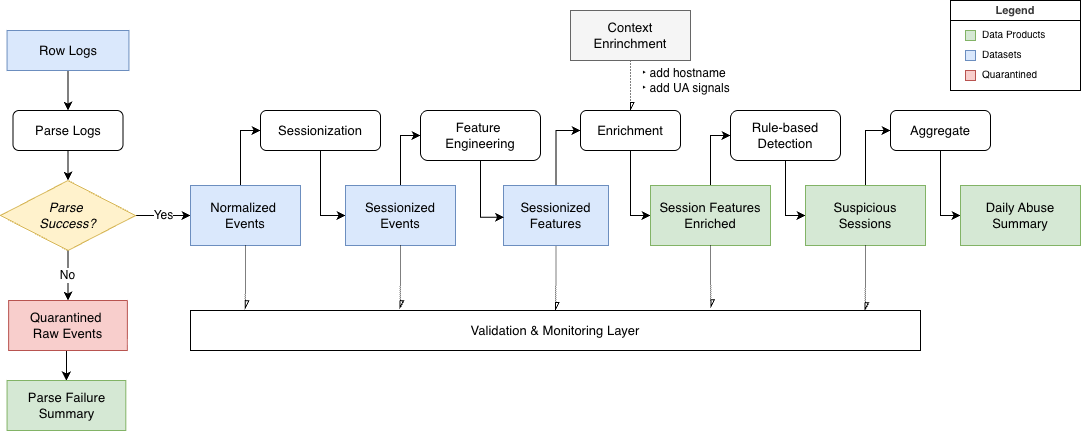

The diagram above was exported from draw.io. Its source (the exported page's mxGraphModel, read from the mxfile embedded in the PNG):
<mxGraphModel dx="1664" dy="895" grid="1" gridSize="10" guides="1" tooltips="1" connect="1" arrows="1" fold="1" page="1" pageScale="1" pageWidth="1400" pageHeight="850" math="0" shadow="0">
  <root>
    <mxCell id="EaysKhdKk98lRer-fW1I-0" />
    <mxCell id="EaysKhdKk98lRer-fW1I-1" parent="EaysKhdKk98lRer-fW1I-0" />
    <mxCell id="Rc9zYK8QX7VnSON6_yZz-55" edge="1" parent="EaysKhdKk98lRer-fW1I-1" source="EaysKhdKk98lRer-fW1I-3" style="edgeStyle=orthogonalEdgeStyle;rounded=0;orthogonalLoop=1;jettySize=auto;html=1;exitX=0.5;exitY=1;exitDx=0;exitDy=0;entryX=0.5;entryY=0;entryDx=0;entryDy=0;" target="EaysKhdKk98lRer-fW1I-8">
      <mxGeometry relative="1" as="geometry" />
    </mxCell>
    <mxCell id="EaysKhdKk98lRer-fW1I-3" parent="EaysKhdKk98lRer-fW1I-1" style="rounded=1;whiteSpace=wrap;html=1;fontSize=13;" value="Parse Logs" vertex="1">
      <mxGeometry height="40" width="110" x="52.50000000000001" y="310" as="geometry" />
    </mxCell>
    <mxCell id="Rc9zYK8QX7VnSON6_yZz-8" edge="1" parent="EaysKhdKk98lRer-fW1I-1" source="EaysKhdKk98lRer-fW1I-5" style="edgeStyle=orthogonalEdgeStyle;rounded=0;orthogonalLoop=1;jettySize=auto;html=1;exitX=0.5;exitY=1;exitDx=0;exitDy=0;entryX=0.5;entryY=0;entryDx=0;entryDy=0;" target="EaysKhdKk98lRer-fW1I-3">
      <mxGeometry relative="1" as="geometry" />
    </mxCell>
    <mxCell id="EaysKhdKk98lRer-fW1I-5" parent="EaysKhdKk98lRer-fW1I-1" style="rounded=0;whiteSpace=wrap;html=1;fillColor=#dae8fc;strokeColor=#6c8ebf;fontSize=13;" value="Row Logs" vertex="1">
      <mxGeometry height="40" width="121.87" x="46.56" y="230" as="geometry" />
    </mxCell>
    <mxCell id="Rc9zYK8QX7VnSON6_yZz-10" edge="1" parent="EaysKhdKk98lRer-fW1I-1" source="EaysKhdKk98lRer-fW1I-8" style="edgeStyle=orthogonalEdgeStyle;rounded=0;orthogonalLoop=1;jettySize=auto;html=1;exitX=1;exitY=0.5;exitDx=0;exitDy=0;entryX=0;entryY=0.5;entryDx=0;entryDy=0;fontSize=12;" target="EaysKhdKk98lRer-fW1I-11" value="Yes">
      <mxGeometry relative="1" as="geometry" />
    </mxCell>
    <mxCell id="Rc9zYK8QX7VnSON6_yZz-11" edge="1" parent="EaysKhdKk98lRer-fW1I-1" source="EaysKhdKk98lRer-fW1I-8" style="edgeStyle=orthogonalEdgeStyle;rounded=0;orthogonalLoop=1;jettySize=auto;html=1;exitX=0.5;exitY=1;exitDx=0;exitDy=0;entryX=0.5;entryY=0;entryDx=0;entryDy=0;fontSize=12;" target="EaysKhdKk98lRer-fW1I-9" value="No">
      <mxGeometry relative="1" as="geometry" />
    </mxCell>
    <mxCell id="EaysKhdKk98lRer-fW1I-8" parent="EaysKhdKk98lRer-fW1I-1" style="rhombus;whiteSpace=wrap;html=1;fillColor=#fff2cc;strokeColor=#d6b656;fontSize=13;fontStyle=2" value="Parse&amp;nbsp;&lt;div&gt;Success?&lt;/div&gt;" vertex="1">
      <mxGeometry height="70" width="135" x="40" y="380" as="geometry" />
    </mxCell>
    <mxCell id="Rc9zYK8QX7VnSON6_yZz-44" edge="1" parent="EaysKhdKk98lRer-fW1I-1" source="EaysKhdKk98lRer-fW1I-9" style="edgeStyle=orthogonalEdgeStyle;rounded=0;orthogonalLoop=1;jettySize=auto;html=1;exitX=0.5;exitY=1;exitDx=0;exitDy=0;entryX=0.5;entryY=0;entryDx=0;entryDy=0;" target="Rc9zYK8QX7VnSON6_yZz-43">
      <mxGeometry relative="1" as="geometry" />
    </mxCell>
    <mxCell id="EaysKhdKk98lRer-fW1I-9" parent="EaysKhdKk98lRer-fW1I-1" style="rounded=0;whiteSpace=wrap;html=1;fillColor=#f8cecc;strokeColor=#b85450;fontSize=13;" value="Quarantined&amp;nbsp;&lt;div&gt;Raw Events&lt;/div&gt;" vertex="1">
      <mxGeometry height="50" width="118.75" x="48.11999999999999" y="500" as="geometry" />
    </mxCell>
    <mxCell id="Rc9zYK8QX7VnSON6_yZz-56" edge="1" parent="EaysKhdKk98lRer-fW1I-1" source="EaysKhdKk98lRer-fW1I-11" style="edgeStyle=orthogonalEdgeStyle;rounded=0;orthogonalLoop=1;jettySize=auto;html=1;exitX=0.5;exitY=0;exitDx=0;exitDy=0;entryX=0;entryY=0.5;entryDx=0;entryDy=0;" target="EaysKhdKk98lRer-fW1I-13">
      <mxGeometry relative="1" as="geometry">
        <Array as="points">
          <mxPoint x="280" y="385" />
          <mxPoint x="280" y="330" />
        </Array>
      </mxGeometry>
    </mxCell>
    <mxCell id="EaysKhdKk98lRer-fW1I-11" parent="EaysKhdKk98lRer-fW1I-1" style="rounded=0;whiteSpace=wrap;html=1;fillColor=#dae8fc;strokeColor=#6c8ebf;fontSize=13;" value="Normalized&amp;nbsp;&lt;div&gt;Events&lt;/div&gt;" vertex="1">
      <mxGeometry height="60" width="110" x="230" y="385" as="geometry" />
    </mxCell>
    <mxCell id="Rc9zYK8QX7VnSON6_yZz-25" edge="1" parent="EaysKhdKk98lRer-fW1I-1" source="EaysKhdKk98lRer-fW1I-13" style="edgeStyle=orthogonalEdgeStyle;rounded=0;orthogonalLoop=1;jettySize=auto;html=1;exitX=0.5;exitY=1;exitDx=0;exitDy=0;entryX=0;entryY=0.5;entryDx=0;entryDy=0;" target="Rc9zYK8QX7VnSON6_yZz-22">
      <mxGeometry relative="1" as="geometry" />
    </mxCell>
    <mxCell id="EaysKhdKk98lRer-fW1I-13" parent="EaysKhdKk98lRer-fW1I-1" style="rounded=1;whiteSpace=wrap;html=1;fontSize=13;" value="Sessionization" vertex="1">
      <mxGeometry height="40" width="120" x="300" y="310" as="geometry" />
    </mxCell>
    <mxCell id="EaysKhdKk98lRer-fW1I-17" parent="EaysKhdKk98lRer-fW1I-1" style="rounded=1;whiteSpace=wrap;html=1;fontSize=13;" value="Feature&amp;nbsp;&lt;div&gt;Engineering&lt;/div&gt;" vertex="1">
      <mxGeometry height="50" width="120" x="460" y="310" as="geometry" />
    </mxCell>
    <mxCell id="Rc9zYK8QX7VnSON6_yZz-28" edge="1" parent="EaysKhdKk98lRer-fW1I-1" source="EaysKhdKk98lRer-fW1I-19" style="edgeStyle=orthogonalEdgeStyle;rounded=0;orthogonalLoop=1;jettySize=auto;html=1;exitX=0.5;exitY=0;exitDx=0;exitDy=0;entryX=0;entryY=0.5;entryDx=0;entryDy=0;" target="EaysKhdKk98lRer-fW1I-23">
      <mxGeometry relative="1" as="geometry" />
    </mxCell>
    <mxCell id="Rc9zYK8QX7VnSON6_yZz-39" edge="1" parent="EaysKhdKk98lRer-fW1I-1" source="EaysKhdKk98lRer-fW1I-19" style="edgeStyle=orthogonalEdgeStyle;rounded=0;orthogonalLoop=1;jettySize=auto;html=1;exitX=0.5;exitY=1;exitDx=0;exitDy=0;entryX=0.5;entryY=0;entryDx=0;entryDy=0;dashed=1;dashPattern=1 1;endArrow=async;endFill=0;" target="Rc9zYK8QX7VnSON6_yZz-5">
      <mxGeometry relative="1" as="geometry" />
    </mxCell>
    <mxCell id="EaysKhdKk98lRer-fW1I-19" parent="EaysKhdKk98lRer-fW1I-1" style="rounded=0;whiteSpace=wrap;html=1;fillColor=#dae8fc;strokeColor=#6c8ebf;fontSize=13;" value="Sessionized Features" vertex="1">
      <mxGeometry height="60" width="105" x="543" y="385" as="geometry" />
    </mxCell>
    <mxCell id="Rc9zYK8QX7VnSON6_yZz-34" edge="1" parent="EaysKhdKk98lRer-fW1I-1" source="EaysKhdKk98lRer-fW1I-21" style="edgeStyle=orthogonalEdgeStyle;rounded=0;orthogonalLoop=1;jettySize=auto;html=1;exitX=0.5;exitY=1;exitDx=0;exitDy=0;entryX=0.5;entryY=0;entryDx=0;entryDy=0;dashed=1;dashPattern=1 2;endArrow=async;endFill=0;" target="EaysKhdKk98lRer-fW1I-23">
      <mxGeometry relative="1" as="geometry" />
    </mxCell>
    <mxCell id="EaysKhdKk98lRer-fW1I-21" parent="EaysKhdKk98lRer-fW1I-1" style="rounded=0;whiteSpace=wrap;html=1;fillColor=#f5f5f5;fontColor=#000000;strokeColor=#666666;fontSize=13;" value="Context Enrinchment" vertex="1">
      <mxGeometry height="50" width="120" x="610" y="210" as="geometry" />
    </mxCell>
    <mxCell id="Rc9zYK8QX7VnSON6_yZz-29" edge="1" parent="EaysKhdKk98lRer-fW1I-1" source="EaysKhdKk98lRer-fW1I-23" style="edgeStyle=orthogonalEdgeStyle;rounded=0;orthogonalLoop=1;jettySize=auto;html=1;exitX=0.5;exitY=1;exitDx=0;exitDy=0;entryX=0;entryY=0.5;entryDx=0;entryDy=0;" target="EaysKhdKk98lRer-fW1I-25">
      <mxGeometry relative="1" as="geometry">
        <Array as="points">
          <mxPoint x="670" y="360" />
          <mxPoint x="670" y="415" />
        </Array>
      </mxGeometry>
    </mxCell>
    <mxCell id="EaysKhdKk98lRer-fW1I-23" parent="EaysKhdKk98lRer-fW1I-1" style="rounded=1;whiteSpace=wrap;html=1;fontSize=13;" value="Enrichment" vertex="1">
      <mxGeometry height="40" width="100" x="620" y="310" as="geometry" />
    </mxCell>
    <mxCell id="Rc9zYK8QX7VnSON6_yZz-30" edge="1" parent="EaysKhdKk98lRer-fW1I-1" source="EaysKhdKk98lRer-fW1I-25" style="edgeStyle=orthogonalEdgeStyle;rounded=0;orthogonalLoop=1;jettySize=auto;html=1;exitX=0.5;exitY=0;exitDx=0;exitDy=0;entryX=0;entryY=0.5;entryDx=0;entryDy=0;" target="EaysKhdKk98lRer-fW1I-28">
      <mxGeometry relative="1" as="geometry" />
    </mxCell>
    <mxCell id="EaysKhdKk98lRer-fW1I-25" parent="EaysKhdKk98lRer-fW1I-1" style="rounded=0;whiteSpace=wrap;html=1;fillColor=#d5e8d4;strokeColor=#82b366;fontSize=13;" value="Session Features Enriched" vertex="1">
      <mxGeometry height="60" width="120" x="690" y="385" as="geometry" />
    </mxCell>
    <mxCell id="Rc9zYK8QX7VnSON6_yZz-31" edge="1" parent="EaysKhdKk98lRer-fW1I-1" source="EaysKhdKk98lRer-fW1I-28" style="edgeStyle=orthogonalEdgeStyle;rounded=0;orthogonalLoop=1;jettySize=auto;html=1;exitX=0.5;exitY=1;exitDx=0;exitDy=0;entryX=0;entryY=0.5;entryDx=0;entryDy=0;" target="EaysKhdKk98lRer-fW1I-30">
      <mxGeometry relative="1" as="geometry" />
    </mxCell>
    <mxCell id="EaysKhdKk98lRer-fW1I-28" parent="EaysKhdKk98lRer-fW1I-1" style="rounded=1;whiteSpace=wrap;html=1;fontSize=13;" value="Rule-based Detection" vertex="1">
      <mxGeometry height="50" width="110" x="770" y="310" as="geometry" />
    </mxCell>
    <mxCell id="Rc9zYK8QX7VnSON6_yZz-32" edge="1" parent="EaysKhdKk98lRer-fW1I-1" source="EaysKhdKk98lRer-fW1I-30" style="edgeStyle=orthogonalEdgeStyle;rounded=0;orthogonalLoop=1;jettySize=auto;html=1;exitX=0.5;exitY=0;exitDx=0;exitDy=0;entryX=0;entryY=0.5;entryDx=0;entryDy=0;" target="EaysKhdKk98lRer-fW1I-32">
      <mxGeometry relative="1" as="geometry" />
    </mxCell>
    <mxCell id="EaysKhdKk98lRer-fW1I-30" parent="EaysKhdKk98lRer-fW1I-1" style="rounded=0;whiteSpace=wrap;html=1;fillColor=#d5e8d4;strokeColor=#82b366;fontSize=13;" value="Suspicious Sessions" vertex="1">
      <mxGeometry height="60" width="120" x="845" y="385" as="geometry" />
    </mxCell>
    <mxCell id="Rc9zYK8QX7VnSON6_yZz-33" edge="1" parent="EaysKhdKk98lRer-fW1I-1" source="EaysKhdKk98lRer-fW1I-32" style="edgeStyle=orthogonalEdgeStyle;rounded=0;orthogonalLoop=1;jettySize=auto;html=1;exitX=0.5;exitY=1;exitDx=0;exitDy=0;entryX=0;entryY=0.5;entryDx=0;entryDy=0;" target="EaysKhdKk98lRer-fW1I-33">
      <mxGeometry relative="1" as="geometry" />
    </mxCell>
    <mxCell id="EaysKhdKk98lRer-fW1I-32" parent="EaysKhdKk98lRer-fW1I-1" style="rounded=1;whiteSpace=wrap;html=1;fontSize=13;" value="Aggregate" vertex="1">
      <mxGeometry height="40" width="100" x="930" y="310" as="geometry" />
    </mxCell>
    <mxCell id="EaysKhdKk98lRer-fW1I-33" parent="EaysKhdKk98lRer-fW1I-1" style="rounded=0;whiteSpace=wrap;html=1;fillColor=#d5e8d4;strokeColor=#82b366;fontSize=13;" value="Daily Abuse Summary" vertex="1">
      <mxGeometry height="60" width="120" x="1000" y="385" as="geometry" />
    </mxCell>
    <mxCell id="Rc9zYK8QX7VnSON6_yZz-5" parent="EaysKhdKk98lRer-fW1I-1" style="rounded=0;whiteSpace=wrap;html=1;fontSize=13;fillColor=none;" value="Validation &amp;amp; Monitoring Layer" vertex="1">
      <mxGeometry height="40" width="730" x="230" y="510" as="geometry" />
    </mxCell>
    <mxCell id="Rc9zYK8QX7VnSON6_yZz-26" edge="1" parent="EaysKhdKk98lRer-fW1I-1" source="Rc9zYK8QX7VnSON6_yZz-22" style="edgeStyle=orthogonalEdgeStyle;rounded=0;orthogonalLoop=1;jettySize=auto;html=1;exitX=0.5;exitY=0;exitDx=0;exitDy=0;entryX=0;entryY=0.5;entryDx=0;entryDy=0;" target="EaysKhdKk98lRer-fW1I-17">
      <mxGeometry relative="1" as="geometry" />
    </mxCell>
    <mxCell id="Rc9zYK8QX7VnSON6_yZz-22" parent="EaysKhdKk98lRer-fW1I-1" style="rounded=0;whiteSpace=wrap;html=1;fillColor=#dae8fc;strokeColor=#6c8ebf;fontSize=13;" value="&lt;div&gt;Sessionized Events&lt;/div&gt;" vertex="1">
      <mxGeometry height="60" width="110" x="385" y="385" as="geometry" />
    </mxCell>
    <mxCell id="Rc9zYK8QX7VnSON6_yZz-27" edge="1" parent="EaysKhdKk98lRer-fW1I-1" source="EaysKhdKk98lRer-fW1I-17" style="edgeStyle=orthogonalEdgeStyle;rounded=0;orthogonalLoop=1;jettySize=auto;html=1;exitX=0.5;exitY=1;exitDx=0;exitDy=0;entryX=0.004;entryY=0.53;entryDx=0;entryDy=0;entryPerimeter=0;" target="EaysKhdKk98lRer-fW1I-19">
      <mxGeometry relative="1" as="geometry" />
    </mxCell>
    <mxCell id="Rc9zYK8QX7VnSON6_yZz-37" edge="1" parent="EaysKhdKk98lRer-fW1I-1" source="EaysKhdKk98lRer-fW1I-11" style="edgeStyle=orthogonalEdgeStyle;rounded=0;orthogonalLoop=1;jettySize=auto;html=1;exitX=0.5;exitY=1;exitDx=0;exitDy=0;entryX=0.075;entryY=-0.042;entryDx=0;entryDy=0;entryPerimeter=0;dashed=1;dashPattern=1 1;endArrow=async;endFill=0;" target="Rc9zYK8QX7VnSON6_yZz-5">
      <mxGeometry relative="1" as="geometry" />
    </mxCell>
    <mxCell id="Rc9zYK8QX7VnSON6_yZz-38" edge="1" parent="EaysKhdKk98lRer-fW1I-1" source="Rc9zYK8QX7VnSON6_yZz-22" style="edgeStyle=orthogonalEdgeStyle;rounded=0;orthogonalLoop=1;jettySize=auto;html=1;exitX=0.5;exitY=1;exitDx=0;exitDy=0;entryX=0.287;entryY=-0.042;entryDx=0;entryDy=0;entryPerimeter=0;dashed=1;dashPattern=1 1;endArrow=async;endFill=0;" target="Rc9zYK8QX7VnSON6_yZz-5">
      <mxGeometry relative="1" as="geometry" />
    </mxCell>
    <mxCell id="Rc9zYK8QX7VnSON6_yZz-40" edge="1" parent="EaysKhdKk98lRer-fW1I-1" source="EaysKhdKk98lRer-fW1I-25" style="edgeStyle=orthogonalEdgeStyle;rounded=0;orthogonalLoop=1;jettySize=auto;html=1;exitX=0.5;exitY=1;exitDx=0;exitDy=0;entryX=0.713;entryY=-0.065;entryDx=0;entryDy=0;entryPerimeter=0;dashed=1;dashPattern=1 1;endArrow=async;endFill=0;" target="Rc9zYK8QX7VnSON6_yZz-5">
      <mxGeometry relative="1" as="geometry" />
    </mxCell>
    <mxCell id="Rc9zYK8QX7VnSON6_yZz-41" edge="1" parent="EaysKhdKk98lRer-fW1I-1" source="EaysKhdKk98lRer-fW1I-30" style="edgeStyle=orthogonalEdgeStyle;rounded=0;orthogonalLoop=1;jettySize=auto;html=1;exitX=0.5;exitY=1;exitDx=0;exitDy=0;entryX=0.924;entryY=0.006;entryDx=0;entryDy=0;entryPerimeter=0;dashed=1;dashPattern=1 1;endArrow=async;endFill=0;" target="Rc9zYK8QX7VnSON6_yZz-5">
      <mxGeometry relative="1" as="geometry" />
    </mxCell>
    <mxCell id="Rc9zYK8QX7VnSON6_yZz-43" parent="EaysKhdKk98lRer-fW1I-1" style="rounded=0;whiteSpace=wrap;html=1;fillColor=#d5e8d4;strokeColor=#82b366;fontSize=13;" value="Parse Failure Summary" vertex="1">
      <mxGeometry height="50" width="118.75" x="46.55999999999999" y="580" as="geometry" />
    </mxCell>
    <mxCell id="Rc9zYK8QX7VnSON6_yZz-45" parent="EaysKhdKk98lRer-fW1I-1" style="text;html=1;whiteSpace=wrap;strokeColor=none;fillColor=none;align=left;verticalAlign=middle;rounded=0;" value="&lt;div&gt;‣ add hostname&lt;br&gt;&lt;/div&gt;&lt;div&gt;‣ add UA signals&lt;/div&gt;" vertex="1">
      <mxGeometry height="40" width="100" x="680" y="260" as="geometry" />
    </mxCell>
    <mxCell id="Rc9zYK8QX7VnSON6_yZz-58" parent="EaysKhdKk98lRer-fW1I-1" style="swimlane;whiteSpace=wrap;html=1;fillColor=none;startSize=20;" value="&lt;font style=&quot;color: rgb(55, 55, 55); font-size: 11px;&quot;&gt;Legend&lt;/font&gt;" vertex="1">
      <mxGeometry height="90" width="130" x="990" y="200" as="geometry">
        <mxRectangle height="30" width="80" x="990" y="150" as="alternateBounds" />
      </mxGeometry>
    </mxCell>
    <mxCell id="Rc9zYK8QX7VnSON6_yZz-65" parent="Rc9zYK8QX7VnSON6_yZz-58" style="text;html=1;whiteSpace=wrap;strokeColor=none;fillColor=none;align=left;verticalAlign=bottom;rounded=0;fontSize=10;" value="Data Products" vertex="1">
      <mxGeometry height="10" width="90" x="30" y="32" as="geometry" />
    </mxCell>
    <mxCell id="Rc9zYK8QX7VnSON6_yZz-67" parent="Rc9zYK8QX7VnSON6_yZz-58" style="text;html=1;whiteSpace=wrap;strokeColor=none;fillColor=none;align=left;verticalAlign=bottom;rounded=0;fontSize=10;" value="Datasets" vertex="1">
      <mxGeometry height="10" width="90" x="30" y="52" as="geometry" />
    </mxCell>
    <mxCell id="Rc9zYK8QX7VnSON6_yZz-68" parent="Rc9zYK8QX7VnSON6_yZz-58" style="text;html=1;whiteSpace=wrap;strokeColor=none;fillColor=none;align=left;verticalAlign=bottom;rounded=0;fontSize=10;" value="Quarantined" vertex="1">
      <mxGeometry height="10" width="80" x="30" y="72" as="geometry" />
    </mxCell>
    <mxCell id="Rc9zYK8QX7VnSON6_yZz-66" parent="Rc9zYK8QX7VnSON6_yZz-58" style="whiteSpace=wrap;html=1;aspect=fixed;fillColor=#d5e8d4;strokeColor=#82b366;" value="" vertex="1">
      <mxGeometry height="10" width="10" x="15" y="30" as="geometry" />
    </mxCell>
    <mxCell id="Rc9zYK8QX7VnSON6_yZz-69" parent="Rc9zYK8QX7VnSON6_yZz-58" style="whiteSpace=wrap;html=1;aspect=fixed;fillColor=#dae8fc;strokeColor=#6c8ebf;" value="" vertex="1">
      <mxGeometry height="10" width="10" x="15" y="50" as="geometry" />
    </mxCell>
    <mxCell id="Rc9zYK8QX7VnSON6_yZz-70" parent="Rc9zYK8QX7VnSON6_yZz-58" style="whiteSpace=wrap;html=1;aspect=fixed;fillColor=#f8cecc;strokeColor=#b85450;" value="" vertex="1">
      <mxGeometry height="10" width="10" x="15" y="70" as="geometry" />
    </mxCell>
  </root>
</mxGraphModel>